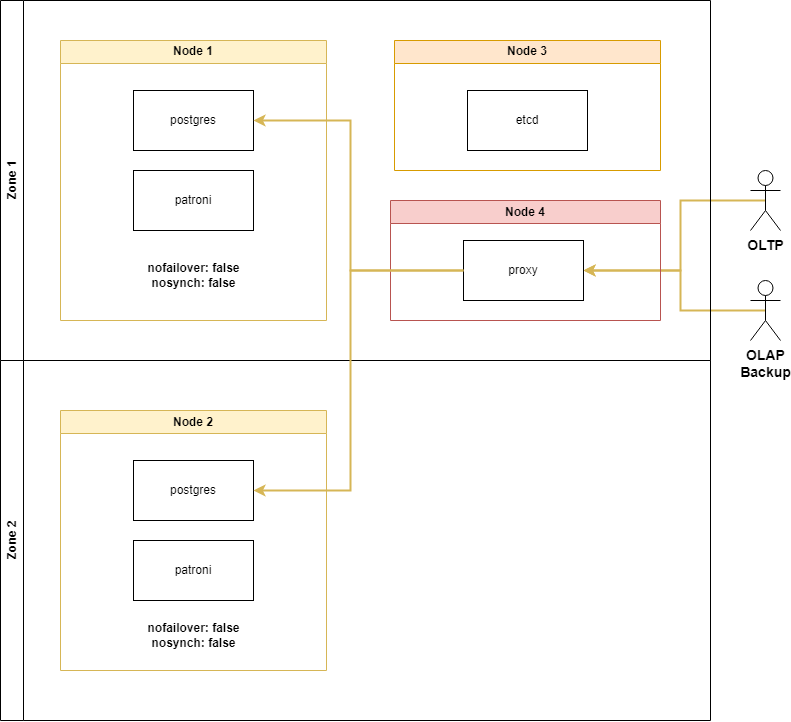

The diagram above was exported from draw.io. Its source (the exported page's mxGraphModel, read from the mxfile embedded in the PNG):
<mxGraphModel dx="1750" dy="883" grid="1" gridSize="10" guides="1" tooltips="1" connect="1" arrows="1" fold="1" page="1" pageScale="1" pageWidth="827" pageHeight="1169" math="0" shadow="0">
  <root>
    <mxCell id="0" />
    <mxCell id="1" parent="0" />
    <mxCell id="URm6Tu1lASQm4hEK9CjK-1" style="edgeStyle=orthogonalEdgeStyle;rounded=0;orthogonalLoop=1;jettySize=auto;html=1;exitX=0.5;exitY=0.5;exitDx=0;exitDy=0;exitPerimeter=0;entryX=1;entryY=0.5;entryDx=0;entryDy=0;fillColor=#fff2cc;strokeColor=#d6b656;strokeWidth=2;" edge="1" parent="1" source="URm6Tu1lASQm4hEK9CjK-2" target="URm6Tu1lASQm4hEK9CjK-17">
      <mxGeometry relative="1" as="geometry">
        <Array as="points">
          <mxPoint x="690" y="200" />
          <mxPoint x="690" y="270" />
        </Array>
      </mxGeometry>
    </mxCell>
    <mxCell id="URm6Tu1lASQm4hEK9CjK-2" value="&lt;b style=&quot;font-size: 14px;&quot;&gt;OLTP&lt;br&gt;&lt;/b&gt;" style="shape=umlActor;verticalLabelPosition=bottom;verticalAlign=top;html=1;outlineConnect=0;" vertex="1" parent="1">
      <mxGeometry x="760" y="170" width="30" height="60" as="geometry" />
    </mxCell>
    <mxCell id="URm6Tu1lASQm4hEK9CjK-27" style="edgeStyle=orthogonalEdgeStyle;rounded=0;orthogonalLoop=1;jettySize=auto;html=1;exitX=0.5;exitY=0.5;exitDx=0;exitDy=0;exitPerimeter=0;entryX=1;entryY=0.5;entryDx=0;entryDy=0;strokeWidth=2;fillColor=#fff2cc;strokeColor=#d6b656;" edge="1" parent="1" source="URm6Tu1lASQm4hEK9CjK-4" target="URm6Tu1lASQm4hEK9CjK-17">
      <mxGeometry relative="1" as="geometry">
        <Array as="points">
          <mxPoint x="690" y="310" />
          <mxPoint x="690" y="270" />
        </Array>
      </mxGeometry>
    </mxCell>
    <mxCell id="URm6Tu1lASQm4hEK9CjK-4" value="&lt;b style=&quot;font-size: 14px;&quot;&gt;OLAP&lt;br&gt;Backup&lt;br&gt;&lt;/b&gt;" style="shape=umlActor;verticalLabelPosition=bottom;verticalAlign=top;html=1;outlineConnect=0;" vertex="1" parent="1">
      <mxGeometry x="760" y="280" width="30" height="60" as="geometry" />
    </mxCell>
    <mxCell id="URm6Tu1lASQm4hEK9CjK-5" value="Zone 1" style="swimlane;horizontal=0;whiteSpace=wrap;html=1;" vertex="1" parent="1">
      <mxGeometry x="10" width="710" height="360" as="geometry" />
    </mxCell>
    <mxCell id="URm6Tu1lASQm4hEK9CjK-6" value="Node 1" style="swimlane;whiteSpace=wrap;html=1;fillColor=#fff2cc;strokeColor=#d6b656;" vertex="1" parent="URm6Tu1lASQm4hEK9CjK-5">
      <mxGeometry x="60" y="40" width="266" height="280" as="geometry" />
    </mxCell>
    <mxCell id="URm6Tu1lASQm4hEK9CjK-7" value="postgres" style="rounded=0;whiteSpace=wrap;html=1;" vertex="1" parent="URm6Tu1lASQm4hEK9CjK-6">
      <mxGeometry x="73" y="50" width="120" height="60" as="geometry" />
    </mxCell>
    <mxCell id="URm6Tu1lASQm4hEK9CjK-8" value="patroni" style="rounded=0;whiteSpace=wrap;html=1;" vertex="1" parent="URm6Tu1lASQm4hEK9CjK-6">
      <mxGeometry x="73" y="130" width="120" height="60" as="geometry" />
    </mxCell>
    <mxCell id="URm6Tu1lASQm4hEK9CjK-9" value="&lt;b&gt;nofailover: false&lt;br&gt;nosynch: false&lt;/b&gt;" style="text;html=1;strokeColor=none;fillColor=none;align=center;verticalAlign=middle;whiteSpace=wrap;rounded=0;" vertex="1" parent="URm6Tu1lASQm4hEK9CjK-6">
      <mxGeometry x="84.5" y="220" width="97" height="30" as="geometry" />
    </mxCell>
    <mxCell id="URm6Tu1lASQm4hEK9CjK-14" value="Node 3" style="swimlane;whiteSpace=wrap;html=1;fillColor=#ffe6cc;strokeColor=#d79b00;" vertex="1" parent="URm6Tu1lASQm4hEK9CjK-5">
      <mxGeometry x="394" y="40" width="266" height="130" as="geometry" />
    </mxCell>
    <mxCell id="URm6Tu1lASQm4hEK9CjK-15" value="etcd" style="rounded=0;whiteSpace=wrap;html=1;" vertex="1" parent="URm6Tu1lASQm4hEK9CjK-14">
      <mxGeometry x="73" y="50" width="120" height="60" as="geometry" />
    </mxCell>
    <mxCell id="URm6Tu1lASQm4hEK9CjK-16" value="Node 4" style="swimlane;whiteSpace=wrap;html=1;fillColor=#f8cecc;strokeColor=#b85450;" vertex="1" parent="URm6Tu1lASQm4hEK9CjK-5">
      <mxGeometry x="390" y="200" width="270" height="120" as="geometry" />
    </mxCell>
    <mxCell id="URm6Tu1lASQm4hEK9CjK-17" value="proxy" style="rounded=0;whiteSpace=wrap;html=1;" vertex="1" parent="URm6Tu1lASQm4hEK9CjK-16">
      <mxGeometry x="73" y="40" width="120" height="60" as="geometry" />
    </mxCell>
    <mxCell id="URm6Tu1lASQm4hEK9CjK-18" style="edgeStyle=orthogonalEdgeStyle;rounded=0;orthogonalLoop=1;jettySize=auto;html=1;exitX=0;exitY=0.5;exitDx=0;exitDy=0;entryX=1;entryY=0.5;entryDx=0;entryDy=0;strokeWidth=2;fillColor=#fff2cc;strokeColor=#d6b656;jumpStyle=arc;" edge="1" parent="URm6Tu1lASQm4hEK9CjK-5" source="URm6Tu1lASQm4hEK9CjK-17" target="URm6Tu1lASQm4hEK9CjK-7">
      <mxGeometry relative="1" as="geometry">
        <Array as="points">
          <mxPoint x="350" y="270" />
          <mxPoint x="350" y="120" />
        </Array>
      </mxGeometry>
    </mxCell>
    <mxCell id="URm6Tu1lASQm4hEK9CjK-19" value="Zone 2" style="swimlane;horizontal=0;whiteSpace=wrap;html=1;" vertex="1" parent="1">
      <mxGeometry x="10" y="360" width="710" height="360" as="geometry" />
    </mxCell>
    <mxCell id="URm6Tu1lASQm4hEK9CjK-20" value="Node 2" style="swimlane;whiteSpace=wrap;html=1;fillColor=#fff2cc;strokeColor=#d6b656;" vertex="1" parent="URm6Tu1lASQm4hEK9CjK-19">
      <mxGeometry x="60" y="50" width="266" height="260" as="geometry" />
    </mxCell>
    <mxCell id="URm6Tu1lASQm4hEK9CjK-21" value="postgres" style="rounded=0;whiteSpace=wrap;html=1;" vertex="1" parent="URm6Tu1lASQm4hEK9CjK-20">
      <mxGeometry x="73" y="50" width="120" height="60" as="geometry" />
    </mxCell>
    <mxCell id="URm6Tu1lASQm4hEK9CjK-22" value="patroni" style="rounded=0;whiteSpace=wrap;html=1;" vertex="1" parent="URm6Tu1lASQm4hEK9CjK-20">
      <mxGeometry x="73" y="130" width="120" height="60" as="geometry" />
    </mxCell>
    <mxCell id="URm6Tu1lASQm4hEK9CjK-23" value="&lt;b&gt;nofailover: false&lt;br&gt;nosynch: false&lt;/b&gt;" style="text;html=1;strokeColor=none;fillColor=none;align=center;verticalAlign=middle;whiteSpace=wrap;rounded=0;" vertex="1" parent="URm6Tu1lASQm4hEK9CjK-20">
      <mxGeometry x="84.5" y="210" width="97" height="30" as="geometry" />
    </mxCell>
    <mxCell id="URm6Tu1lASQm4hEK9CjK-24" style="edgeStyle=orthogonalEdgeStyle;rounded=0;orthogonalLoop=1;jettySize=auto;html=1;exitX=0;exitY=0.5;exitDx=0;exitDy=0;entryX=1;entryY=0.5;entryDx=0;entryDy=0;fillColor=#fff2cc;strokeColor=#d6b656;strokeWidth=2;jumpStyle=arc;" edge="1" parent="1" source="URm6Tu1lASQm4hEK9CjK-17" target="URm6Tu1lASQm4hEK9CjK-21">
      <mxGeometry relative="1" as="geometry">
        <Array as="points">
          <mxPoint x="360" y="270" />
          <mxPoint x="360" y="490" />
        </Array>
      </mxGeometry>
    </mxCell>
  </root>
</mxGraphModel>